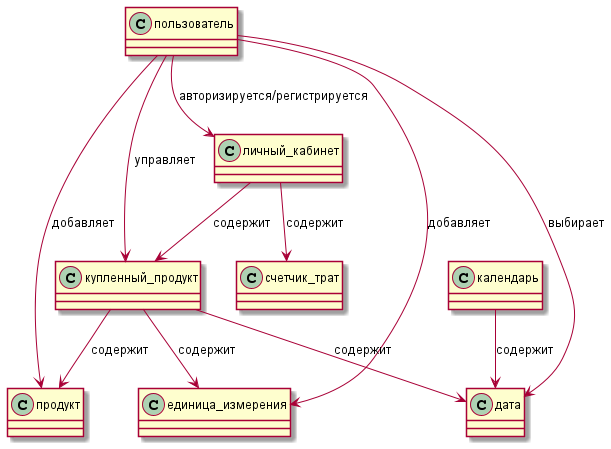

The diagram above was rendered by PlantUML. Its source (embedded in the PNG):
@startuml diagram_model

class пользователь
class продукт
class единица_измерения
class купленный_продукт
class календарь
class дата
class личный_кабинет
class счетчик_трат


пользователь --> продукт: добавляет
пользователь --> единица_измерения: добавляет
пользователь --> купленный_продукт: управляет
пользователь --> личный_кабинет: авторизируется/регистрируется
пользователь --> дата: выбирает
личный_кабинет --> купленный_продукт: содержит
личный_кабинет --> счетчик_трат: содержит
купленный_продукт --> продукт: содержит
купленный_продукт --> единица_измерения: содержит
купленный_продукт --> дата: содержит
календарь --> дата: содержит




@enduml